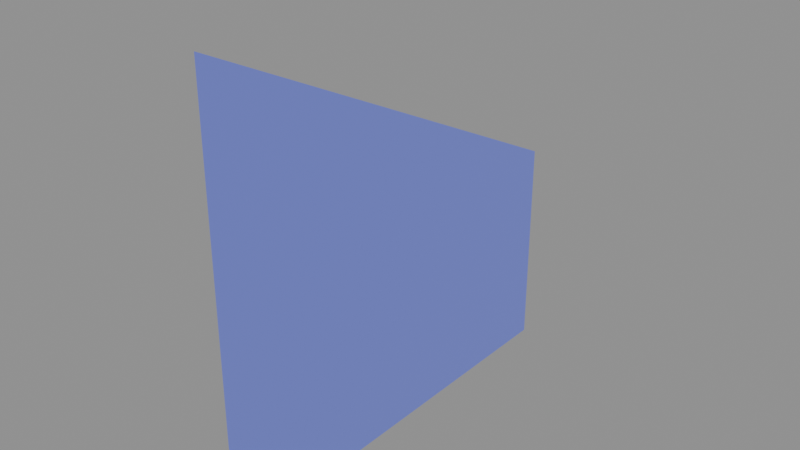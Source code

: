 # Source: Stair1WallRight.blend  (saved by Blender 4.3.34; exported with 4.5.12 LTS)
import bpy
from mathutils import Matrix  # noqa: F401  (used for matrix-valued properties, if any)

bpy.ops.wm.read_factory_settings(use_empty=True)
scene = bpy.context.scene
scene.name = 'Scene'

# ---- materials (node trees are filled in below, after node groups)
mat_material_001 = bpy.data.materials.new('Material.001')
mat_material_001.diffuse_color = (0.1868, 0.2271, 0.8, 1.0)
mat_material_001.roughness = 0.5

# ---- material node trees
mat_material_001.use_nodes = True; mat_material_001.node_tree.nodes.clear()
_N = mat_material_001.node_tree.nodes; _L = mat_material_001.node_tree.links
n0 = _N.new('ShaderNodeBsdfPrincipled'); n0.name = 'Principled BSDF'; n0.location = (10, 300)
n0.inputs[0].default_value = (0.1868, 0.2271, 0.8, 1.0)
n0.inputs[27].default_value = (0.0, 0.0, 0.0, 1.0)
n0.inputs[28].default_value = 1.0
n1 = _N.new('ShaderNodeOutputMaterial'); n1.name = 'Material Output'; n1.location = (300, 300)
n2 = _N.new('ShaderNodeNormalMap'); n2.name = 'Normal Map'; n2.location = (-300, -300)
n2.label = 'Normal/Map'
n2.inputs[0].default_value = 0.0
_L.new(n0.outputs[0], n1.inputs[0])
_L.new(n2.outputs[0], n0.inputs[5])
n1.is_active_output = True

# ---- meshes
me_plane_019 = bpy.data.meshes.new('Plane.019')
me_plane_019.from_pydata([(1.0, -3.0, 0.0), (1.0, -3.0, 4.0), (1.0, 1.0, 0.0), (1.0, 1.0, 2.0)], [], [(0, 2, 3, 1)])
me_plane_019.polygons.foreach_set('use_smooth', [True] * 1)
_uv = me_plane_019.uv_layers.new(name='UVMap')
_uv.uv.foreach_set('vector', [-1.589e-08, 1.0, 1.0, 1.0, 1.0, 0.5, 5.96e-08, 4.5e-15])
me_plane_019.materials.append(mat_material_001)
me_plane_019.update()
me_plane_019.normals_split_custom_set([tuple(v) for v in zip(*[iter([1.0, 1.987e-08, 7.947e-08, 1.0, 1.987e-08, 7.947e-08, 1.0, 1.987e-08, 7.947e-08, 1.0, 1.987e-08, 7.947e-08])] * 3)])

# ---- objects
ob_plane_016 = bpy.data.objects.new('Plane.016', me_plane_019)

# ---- transforms, parenting, visibility, modifiers, constraints
ob_plane_016.location = (0.0, 0.0, 0.0)
ob_plane_016.rotation_euler = (-1.629e-07, 0.0, 0.0)
ob_plane_016.color = (0.8, 0.8, 0.8, 1.0)

# ---- collection membership
scene.collection.objects.link(ob_plane_016)

# ---- scene / render settings (as saved in the file)
scene.frame_start = 1; scene.frame_end = 250; scene.frame_set(1)
scene.render.engine = 'BLENDER_EEVEE_NEXT'
bpy.context.view_layer.update()

# ---- added for rendering (the .blend has no active camera and no usable light): camera, sun + grey world if the file has none
cam_auto = bpy.data.cameras.new('AutoCamera')
cam_auto.lens = 50.0
cam_auto.sensor_width = 36.0
cam_auto.clip_end = 1000.0
ob_auto_camera = bpy.data.objects.new('AutoCamera', cam_auto)
scene.collection.objects.link(ob_auto_camera)
ob_auto_camera.location = (6.234, -7.28063, 6.18709)
ob_auto_camera.rotation_euler = (1.09748, -7.21219e-08, 0.694738)
scene.camera = ob_auto_camera
light_auto_sun = bpy.data.lights.new('AutoSun', 'SUN')
light_auto_sun.energy = 3.0
light_auto_sun.angle = 0.0523599
ob_auto_sun = bpy.data.objects.new('AutoSun', light_auto_sun)
scene.collection.objects.link(ob_auto_sun)
ob_auto_sun.rotation_euler = (0.872665, 0.174533, 0.523599)
if scene.world is None:
    world_auto = bpy.data.worlds.new('AutoWorld')
    world_auto.color = (0.3, 0.3, 0.3)
    scene.world = world_auto
bpy.context.view_layer.update()
